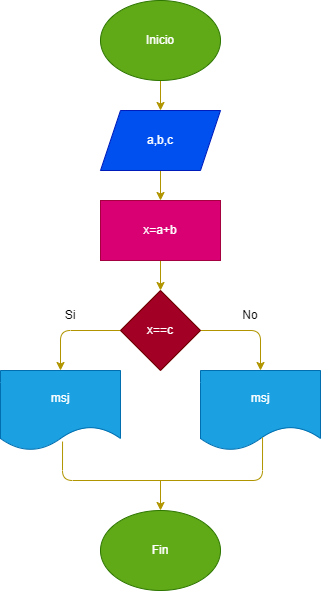

The diagram above was exported from draw.io. Its source (the exported page's mxGraphModel, read from the mxfile embedded in the PNG):
<mxGraphModel dx="641" dy="1572" grid="1" gridSize="10" guides="1" tooltips="1" connect="1" arrows="1" fold="1" page="1" pageScale="1" pageWidth="850" pageHeight="1100" math="0" shadow="0">
  <root>
    <mxCell id="0" />
    <mxCell id="1" parent="0" />
    <mxCell id="2" style="edgeStyle=none;html=1;exitX=0.5;exitY=1;exitDx=0;exitDy=0;entryX=0.5;entryY=0;entryDx=0;entryDy=0;fillColor=#e3c800;strokeColor=#B09500;" edge="1" parent="1" source="3" target="5">
      <mxGeometry relative="1" as="geometry" />
    </mxCell>
    <mxCell id="3" value="Inicio" style="ellipse;whiteSpace=wrap;html=1;fillColor=#60a917;fontColor=#ffffff;strokeColor=#2D7600;" vertex="1" parent="1">
      <mxGeometry x="210" y="-60" width="120" height="80" as="geometry" />
    </mxCell>
    <mxCell id="4" style="edgeStyle=none;html=1;exitX=0.5;exitY=1;exitDx=0;exitDy=0;entryX=0.5;entryY=0;entryDx=0;entryDy=0;fillColor=#e3c800;strokeColor=#B09500;" edge="1" parent="1" source="5" target="15">
      <mxGeometry relative="1" as="geometry" />
    </mxCell>
    <mxCell id="5" value="a,b,c" style="shape=parallelogram;perimeter=parallelogramPerimeter;whiteSpace=wrap;html=1;fixedSize=1;fillColor=#0050ef;fontColor=#ffffff;strokeColor=#001DBC;" vertex="1" parent="1">
      <mxGeometry x="210" y="50" width="120" height="60" as="geometry" />
    </mxCell>
    <mxCell id="6" style="edgeStyle=none;html=1;exitX=0;exitY=0.5;exitDx=0;exitDy=0;entryX=0.5;entryY=0;entryDx=0;entryDy=0;fillColor=#e3c800;strokeColor=#B09500;" edge="1" parent="1" source="8" target="9">
      <mxGeometry relative="1" as="geometry">
        <Array as="points">
          <mxPoint x="170" y="270" />
        </Array>
      </mxGeometry>
    </mxCell>
    <mxCell id="7" style="edgeStyle=none;html=1;exitX=1;exitY=0.5;exitDx=0;exitDy=0;entryX=0.5;entryY=0;entryDx=0;entryDy=0;fillColor=#e3c800;strokeColor=#B09500;" edge="1" parent="1" source="8" target="16">
      <mxGeometry relative="1" as="geometry">
        <Array as="points">
          <mxPoint x="370" y="270" />
        </Array>
        <mxPoint x="420" y="310" as="targetPoint" />
      </mxGeometry>
    </mxCell>
    <mxCell id="8" value="x==c" style="rhombus;whiteSpace=wrap;html=1;fillColor=#a20025;fontColor=#ffffff;strokeColor=#6F0000;" vertex="1" parent="1">
      <mxGeometry x="230" y="230" width="80" height="80" as="geometry" />
    </mxCell>
    <mxCell id="9" value="msj" style="shape=document;whiteSpace=wrap;html=1;boundedLbl=1;fillColor=#1ba1e2;fontColor=#ffffff;strokeColor=#006EAF;" vertex="1" parent="1">
      <mxGeometry x="110" y="310" width="120" height="80" as="geometry" />
    </mxCell>
    <mxCell id="12" value="Si" style="text;html=1;strokeColor=none;fillColor=none;align=center;verticalAlign=middle;whiteSpace=wrap;rounded=0;" vertex="1" parent="1">
      <mxGeometry x="150" y="240" width="60" height="30" as="geometry" />
    </mxCell>
    <mxCell id="13" value="No" style="text;html=1;strokeColor=none;fillColor=none;align=center;verticalAlign=middle;whiteSpace=wrap;rounded=0;" vertex="1" parent="1">
      <mxGeometry x="330" y="240" width="60" height="30" as="geometry" />
    </mxCell>
    <mxCell id="14" style="edgeStyle=none;html=1;exitX=0.5;exitY=1;exitDx=0;exitDy=0;entryX=0.5;entryY=0;entryDx=0;entryDy=0;fillColor=#e3c800;strokeColor=#B09500;" edge="1" parent="1" source="15" target="8">
      <mxGeometry relative="1" as="geometry" />
    </mxCell>
    <mxCell id="15" value="x=a+b" style="rounded=0;whiteSpace=wrap;html=1;fillColor=#d80073;fontColor=#ffffff;strokeColor=#A50040;" vertex="1" parent="1">
      <mxGeometry x="210" y="140" width="120" height="60" as="geometry" />
    </mxCell>
    <mxCell id="16" value="msj" style="shape=document;whiteSpace=wrap;html=1;boundedLbl=1;fillColor=#1ba1e2;fontColor=#ffffff;strokeColor=#006EAF;" vertex="1" parent="1">
      <mxGeometry x="310" y="310" width="120" height="80" as="geometry" />
    </mxCell>
    <mxCell id="17" value="Fin" style="ellipse;whiteSpace=wrap;html=1;fillColor=#60a917;fontColor=#ffffff;strokeColor=#2D7600;" vertex="1" parent="1">
      <mxGeometry x="210" y="450" width="120" height="80" as="geometry" />
    </mxCell>
    <mxCell id="18" value="" style="endArrow=none;html=1;exitX=0.517;exitY=0.888;exitDx=0;exitDy=0;exitPerimeter=0;entryX=0.517;entryY=0.838;entryDx=0;entryDy=0;entryPerimeter=0;fillColor=#e3c800;strokeColor=#B09500;" edge="1" parent="1" source="9" target="16">
      <mxGeometry width="50" height="50" relative="1" as="geometry">
        <mxPoint x="310" y="370" as="sourcePoint" />
        <mxPoint x="360" y="320" as="targetPoint" />
        <Array as="points">
          <mxPoint x="172" y="420" />
          <mxPoint x="372" y="420" />
        </Array>
      </mxGeometry>
    </mxCell>
    <mxCell id="19" value="" style="endArrow=classic;html=1;entryX=0.5;entryY=0;entryDx=0;entryDy=0;fillColor=#e3c800;strokeColor=#B09500;" edge="1" parent="1" target="17">
      <mxGeometry width="50" height="50" relative="1" as="geometry">
        <mxPoint x="270" y="420" as="sourcePoint" />
        <mxPoint x="360" y="420" as="targetPoint" />
      </mxGeometry>
    </mxCell>
  </root>
</mxGraphModel>